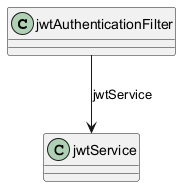

The diagram above was rendered by PlantUML. Its source (embedded in the PNG):
@startuml Simple JWT Class Diagram

class jwtAuthenticationFilter {
}

class jwtService {
}

' Relationships
jwtAuthenticationFilter --> jwtService : jwtService

@enduml